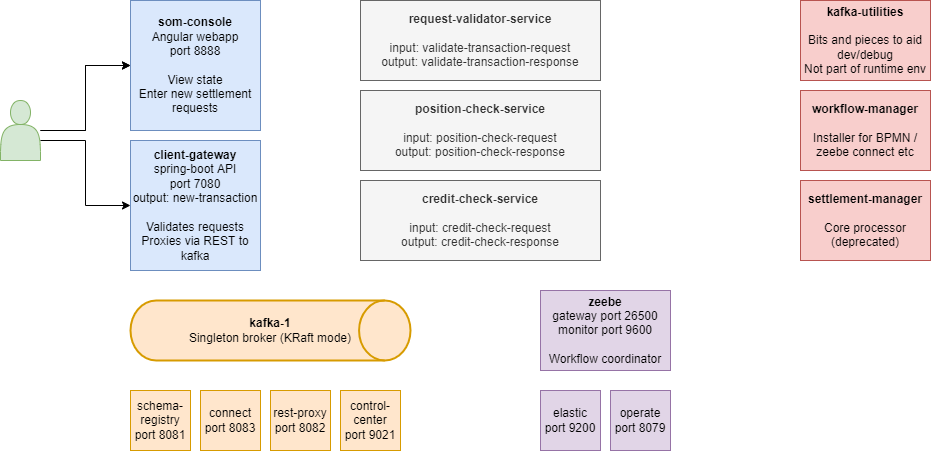

The diagram above was exported from draw.io. Its source (the exported page's mxGraphModel, read from the mxfile embedded in the PNG):
<mxGraphModel dx="2062" dy="1146" grid="1" gridSize="10" guides="1" tooltips="1" connect="1" arrows="1" fold="1" page="1" pageScale="1" pageWidth="1169" pageHeight="827" math="0" shadow="0">
  <root>
    <mxCell id="0" />
    <mxCell id="1" parent="0" />
    <mxCell id="kmv8nAmv10D7va8FkR0A-5" value="" style="edgeStyle=orthogonalEdgeStyle;rounded=0;orthogonalLoop=1;jettySize=auto;html=1;" parent="1" source="kmv8nAmv10D7va8FkR0A-1" target="kmv8nAmv10D7va8FkR0A-2" edge="1">
      <mxGeometry relative="1" as="geometry" />
    </mxCell>
    <mxCell id="kmv8nAmv10D7va8FkR0A-7" value="" style="edgeStyle=orthogonalEdgeStyle;rounded=0;orthogonalLoop=1;jettySize=auto;html=1;" parent="1" source="kmv8nAmv10D7va8FkR0A-1" target="kmv8nAmv10D7va8FkR0A-2" edge="1">
      <mxGeometry relative="1" as="geometry" />
    </mxCell>
    <mxCell id="kmv8nAmv10D7va8FkR0A-1" value="" style="shape=actor;whiteSpace=wrap;html=1;fillColor=#d5e8d4;strokeColor=#82b366;" parent="1" vertex="1">
      <mxGeometry x="40" y="180" width="40" height="60" as="geometry" />
    </mxCell>
    <mxCell id="kmv8nAmv10D7va8FkR0A-2" value="&lt;b&gt;som-console&lt;/b&gt;&lt;br&gt;Angular webapp&lt;br&gt;port 8888&lt;br&gt;&lt;br&gt;View state&lt;br&gt;Enter new settlement requests" style="whiteSpace=wrap;html=1;aspect=fixed;fillColor=#dae8fc;strokeColor=#6c8ebf;" parent="1" vertex="1">
      <mxGeometry x="170" y="80" width="130" height="130" as="geometry" />
    </mxCell>
    <mxCell id="kmv8nAmv10D7va8FkR0A-3" value="&lt;b&gt;client-gateway&lt;/b&gt;&lt;br&gt;spring-boot API&lt;br&gt;port 7080&lt;br&gt;output: new-transaction&lt;br&gt;&lt;br&gt;Validates requests&lt;br&gt;Proxies via REST to kafka" style="whiteSpace=wrap;html=1;aspect=fixed;fillColor=#dae8fc;strokeColor=#6c8ebf;" parent="1" vertex="1">
      <mxGeometry x="170" y="220" width="130" height="130" as="geometry" />
    </mxCell>
    <mxCell id="kmv8nAmv10D7va8FkR0A-8" value="" style="edgeStyle=orthogonalEdgeStyle;rounded=0;orthogonalLoop=1;jettySize=auto;html=1;entryX=0;entryY=0.5;entryDx=0;entryDy=0;" parent="1" target="kmv8nAmv10D7va8FkR0A-3" edge="1">
      <mxGeometry relative="1" as="geometry">
        <mxPoint x="80" y="220" as="sourcePoint" />
        <mxPoint x="180" y="150" as="targetPoint" />
      </mxGeometry>
    </mxCell>
    <mxCell id="kmv8nAmv10D7va8FkR0A-9" value="&lt;b&gt;kafka-1&lt;/b&gt;&lt;br&gt;Singleton broker (KRaft mode)" style="strokeWidth=2;html=1;shape=mxgraph.flowchart.direct_data;whiteSpace=wrap;fillColor=#ffe6cc;strokeColor=#d79b00;" parent="1" vertex="1">
      <mxGeometry x="170" y="380" width="280" height="60" as="geometry" />
    </mxCell>
    <mxCell id="kmv8nAmv10D7va8FkR0A-11" value="schema-registry&lt;br&gt;port 8081" style="whiteSpace=wrap;html=1;aspect=fixed;fillColor=#ffe6cc;strokeColor=#d79b00;" parent="1" vertex="1">
      <mxGeometry x="170" y="470" width="60" height="60" as="geometry" />
    </mxCell>
    <mxCell id="kmv8nAmv10D7va8FkR0A-12" value="connect&lt;br&gt;port 8083" style="whiteSpace=wrap;html=1;aspect=fixed;fillColor=#ffe6cc;strokeColor=#d79b00;" parent="1" vertex="1">
      <mxGeometry x="240" y="470" width="60" height="60" as="geometry" />
    </mxCell>
    <mxCell id="kmv8nAmv10D7va8FkR0A-13" value="rest-proxy&lt;br&gt;port 8082" style="whiteSpace=wrap;html=1;aspect=fixed;fillColor=#ffe6cc;strokeColor=#d79b00;" parent="1" vertex="1">
      <mxGeometry x="310" y="470" width="60" height="60" as="geometry" />
    </mxCell>
    <mxCell id="kmv8nAmv10D7va8FkR0A-15" value="control-center&lt;br&gt;port 9021" style="whiteSpace=wrap;html=1;aspect=fixed;fillColor=#ffe6cc;strokeColor=#d79b00;" parent="1" vertex="1">
      <mxGeometry x="380" y="470" width="60" height="60" as="geometry" />
    </mxCell>
    <mxCell id="kmv8nAmv10D7va8FkR0A-17" value="elastic&lt;br&gt;port 9200" style="whiteSpace=wrap;html=1;aspect=fixed;fillColor=#e1d5e7;strokeColor=#9673a6;" parent="1" vertex="1">
      <mxGeometry x="580" y="470" width="60" height="60" as="geometry" />
    </mxCell>
    <mxCell id="kmv8nAmv10D7va8FkR0A-18" value="operate&lt;br&gt;port 8079" style="whiteSpace=wrap;html=1;aspect=fixed;fillColor=#e1d5e7;strokeColor=#9673a6;" parent="1" vertex="1">
      <mxGeometry x="650" y="470" width="60" height="60" as="geometry" />
    </mxCell>
    <mxCell id="kmv8nAmv10D7va8FkR0A-19" value="&lt;b&gt;zeebe&lt;/b&gt;&lt;br&gt;&lt;span&gt;gateway port 26500&lt;/span&gt;&lt;br&gt;&lt;span&gt;monitor port 9600&lt;/span&gt;&lt;br&gt;&lt;br&gt;&lt;span&gt;Workflow coordinator&lt;/span&gt;" style="rounded=0;whiteSpace=wrap;html=1;fillColor=#e1d5e7;strokeColor=#9673a6;" parent="1" vertex="1">
      <mxGeometry x="580" y="370" width="130" height="80" as="geometry" />
    </mxCell>
    <mxCell id="kmv8nAmv10D7va8FkR0A-21" value="&lt;b&gt;request-validator-service&lt;/b&gt;&lt;br&gt;&lt;br&gt;input: validate-transaction-request&lt;br&gt;output: validate-transaction-response" style="rounded=0;whiteSpace=wrap;html=1;fillColor=#f5f5f5;strokeColor=#666666;fontColor=#333333;" parent="1" vertex="1">
      <mxGeometry x="400" y="80" width="240" height="80" as="geometry" />
    </mxCell>
    <mxCell id="kmv8nAmv10D7va8FkR0A-22" value="&lt;b&gt;position-check-service&lt;/b&gt;&lt;br&gt;&lt;br&gt;input: position-check-request&lt;br&gt;output: position-check-response" style="rounded=0;whiteSpace=wrap;html=1;fillColor=#f5f5f5;strokeColor=#666666;fontColor=#333333;" parent="1" vertex="1">
      <mxGeometry x="400" y="170" width="240" height="80" as="geometry" />
    </mxCell>
    <mxCell id="kmv8nAmv10D7va8FkR0A-23" value="&lt;b&gt;credit-check-service&lt;/b&gt;&lt;br&gt;&lt;br&gt;input: credit-check-request&lt;br&gt;output: credit-check-response" style="rounded=0;whiteSpace=wrap;html=1;fillColor=#f5f5f5;strokeColor=#666666;fontColor=#333333;" parent="1" vertex="1">
      <mxGeometry x="400" y="260" width="240" height="80" as="geometry" />
    </mxCell>
    <mxCell id="kmv8nAmv10D7va8FkR0A-24" value="&lt;b&gt;kafka-utilities&lt;/b&gt;&lt;br&gt;&lt;br&gt;Bits and pieces to aid dev/debug&lt;br&gt;Not part of runtime env" style="rounded=0;whiteSpace=wrap;html=1;fillColor=#f8cecc;strokeColor=#b85450;" parent="1" vertex="1">
      <mxGeometry x="840" y="80" width="130" height="80" as="geometry" />
    </mxCell>
    <mxCell id="kmv8nAmv10D7va8FkR0A-25" value="&lt;b&gt;workflow-manager&lt;/b&gt;&lt;br&gt;&lt;br&gt;Installer for BPMN / zeebe connect etc" style="rounded=0;whiteSpace=wrap;html=1;fillColor=#f8cecc;strokeColor=#b85450;" parent="1" vertex="1">
      <mxGeometry x="840" y="170" width="130" height="80" as="geometry" />
    </mxCell>
    <mxCell id="kmv8nAmv10D7va8FkR0A-26" value="&lt;b&gt;settlement-manager&lt;/b&gt;&lt;br&gt;&lt;br&gt;Core processor (deprecated)" style="rounded=0;whiteSpace=wrap;html=1;fillColor=#f8cecc;strokeColor=#b85450;" parent="1" vertex="1">
      <mxGeometry x="840" y="260" width="130" height="80" as="geometry" />
    </mxCell>
  </root>
</mxGraphModel>